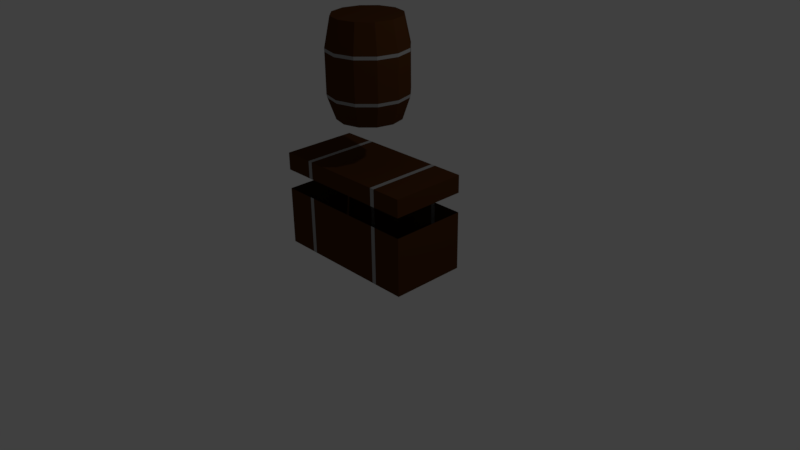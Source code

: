 # Source: chest.blend  (saved by Blender 2.77.0; exported with 4.5.12 LTS)
import bpy
from mathutils import Matrix  # noqa: F401  (used for matrix-valued properties, if any)

bpy.ops.wm.read_factory_settings(use_empty=True)
scene = bpy.context.scene
scene.name = 'Scene'

# ---- collections
col_collection_1 = bpy.data.collections.new('Collection 1'); scene.collection.children.link(col_collection_1)

# ---- materials (node trees are filled in below, after node groups)
mat_wood = bpy.data.materials.new('Wood')
mat_wood.alpha_threshold = 0.0
mat_wood.use_transparent_shadow = False
mat_wood.diffuse_color = (0.07658, 0.02807, 0.007419, 1.0)
mat_wood.roughness = 0.5
mat_wood.specular_intensity = 0.0
mat_metal = bpy.data.materials.new('Metal')
mat_metal.alpha_threshold = 0.0
mat_metal.use_transparent_shadow = False
mat_metal.diffuse_color = (0.3264, 0.3264, 0.3264, 1.0)
mat_metal.roughness = 0.5

# ---- material node trees

# ---- world
world_world = bpy.data.worlds.new('World'); scene.world = world_world
world_world.color = (0.05088, 0.05088, 0.05088)
world_world.use_sun_shadow = False
world_world.sun_shadow_jitter_overblur = 0.0
world_world.cycles.sampling_method = 'MANUAL'

# ---- cameras
cam_camera = bpy.data.cameras.new('Camera')
cam_camera.clip_end = 100.0
cam_camera.lens = 35.0
cam_camera.sensor_width = 32.0
cam_camera.sensor_height = 18.0
cam_camera.ortho_scale = 7.314
cam_camera.dof.focus_distance = 0.0
cam_camera.dof.aperture_fstop = 128.0

# ---- lights
light_lamp = bpy.data.lights.new('Lamp', 'POINT')
light_lamp.transmission_factor = 0.0
light_lamp.cutoff_distance = 30.0
light_lamp.energy = 100.0
light_lamp.shadow_buffer_clip_start = 1.001
light_lamp.shadow_soft_size = 0.1
light_lamp.shadow_maximum_resolution = 0.006
light_lamp.use_absolute_resolution = True

# ---- meshes
me_cube_001 = bpy.data.meshes.new('Cube.001')
me_cube_001.from_pydata([(-1.0, -1.0, 2.0), (-1.0, 1.0, 2.0), (1.0, -1.0, 2.0), (1.0, 1.0, 2.0), (-0.6, 1.0, 2.0), (-0.5391, 1.0, 2.0), (0.5391, 1.0, 2.0), (0.6, 1.0, 2.0), (0.6, -1.0, 2.0), (0.5391, -1.0, 2.0), (-0.5391, -1.0, 2.0), (-0.6, -1.0, 2.0), (-1.0, -1.0, 1.537), (-1.0, 1.0, 1.537), (1.0, 1.0, 1.537), (1.0, -1.0, 1.537), (0.6, -1.0, 1.537), (0.5391, -1.0, 1.537), (-0.5391, -1.0, 1.537), (-0.6, -1.0, 1.537), (-0.6, 1.0, 1.537), (-0.5391, 1.0, 1.537), (0.5391, 1.0, 1.537), (0.6, 1.0, 1.537)], [], [(11, 4, 1, 0), (2, 3, 7, 8), (8, 7, 6, 9), (9, 6, 5, 10), (10, 5, 4, 11), (6, 7, 23, 22), (5, 6, 22, 21), (4, 5, 21, 20), (1, 4, 20, 13), (10, 11, 19, 18), (9, 10, 18, 17), (8, 9, 17, 16), (2, 8, 16, 15), (11, 0, 12, 19), (3, 2, 15, 14), (7, 3, 14, 23), (0, 1, 13, 12)])
me_cube_001.polygons.foreach_set('material_index', [0, 0, 1, 0, 1, 1, 0, 1, 0, 1, 0, 1, 0, 0, 0, 0, 0])
me_cube_001.materials.append(mat_wood)
me_cube_001.materials.append(mat_metal)
me_cube_001.use_remesh_preserve_volume = False
me_cube_001.use_remesh_preserve_attributes = False
me_cube_001.use_mirror_vertex_groups = False
me_cube_001.update()
me_cube = bpy.data.meshes.new('Cube')
me_cube.from_pydata([(-1.0, -1.0, 0.0), (-1.0, 1.0, 0.0), (1.0, -1.0, 0.0), (1.0, 1.0, 0.0), (0.6, 1.0, 0.0), (0.5391, 1.0, 0.0), (-0.5391, 1.0, 0.0), (-0.6, 1.0, 0.0), (-0.6, -1.0, 0.0), (-0.5391, -1.0, 0.0), (0.5391, -1.0, 0.0), (0.6, -1.0, 0.0), (-1.0, -1.0, 1.537), (-1.0, 1.0, 1.537), (1.0, 1.0, 1.537), (1.0, -1.0, 1.537), (0.6, -1.0, 1.537), (0.5391, -1.0, 1.537), (-0.5391, -1.0, 1.537), (-0.6, -1.0, 1.537), (-0.6, 1.0, 1.537), (-0.5391, 1.0, 1.537), (0.5391, 1.0, 1.537), (0.6, 1.0, 1.537)], [], [(12, 13, 1, 0), (23, 14, 3, 4), (14, 15, 2, 3), (19, 12, 0, 8), (11, 4, 3, 2), (0, 1, 7, 8), (8, 7, 6, 9), (9, 6, 5, 10), (10, 5, 4, 11), (15, 16, 11, 2), (16, 17, 10, 11), (17, 18, 9, 10), (18, 19, 8, 9), (13, 20, 7, 1), (20, 21, 6, 7), (21, 22, 5, 6), (22, 23, 4, 5)])
me_cube.polygons.foreach_set('material_index', [0, 0, 0, 0, 0, 0, 1, 0, 1, 0, 1, 0, 1, 0, 1, 0, 1])
me_cube.materials.append(mat_wood)
me_cube.materials.append(mat_metal)
me_cube.use_remesh_preserve_volume = False
me_cube.use_remesh_preserve_attributes = False
me_cube.use_mirror_vertex_groups = False
me_cube.update()
me_cylinder_001 = bpy.data.meshes.new('Cylinder.001')
me_cylinder_001.from_pydata([(-4.113e-09, 0.8107, 0.0), (0.0, 1.0, 0.552), (0.4053, 0.7021, 0.0), (0.5, 0.866, 0.552), (0.7021, 0.4053, 0.0), (0.866, 0.5, 0.552), (0.8107, -5.172e-08, 0.0), (1.0, -4.371e-08, 0.552), (0.7021, -0.4053, 0.0), (0.866, -0.5, 0.552), (0.4053, -0.7021, 0.0), (0.5, -0.866, 0.552), (1.183e-07, -0.8107, 0.0), (1.51e-07, -1.0, 0.552), (-0.4053, -0.7021, 0.0), (-0.5, -0.866, 0.552), (-0.7021, -0.4053, 0.0), (-0.866, -0.5, 0.552), (-0.8107, -3.932e-07, 0.0), (-1.0, -4.649e-07, 0.552), (-0.7021, 0.4053, 0.0), (-0.866, 0.5, 0.552), (-0.4053, 0.7021, 0.0), (-0.5, 0.866, 0.552), (0.5086, 0.881, 1.72), (-7.363e-09, 1.017, 1.72), (0.881, 0.5086, 1.72), (1.017, -4.145e-08, 1.72), (0.881, -0.5086, 1.72), (0.5086, -0.881, 1.72), (1.462e-07, -1.017, 1.72), (-0.5086, -0.881, 1.72), (-0.881, -0.5086, 1.72), (-1.017, -4.699e-07, 1.72), (-0.881, 0.5086, 1.72), (-0.5086, 0.881, 1.72), (0.4325, 0.7491, 2.446), (2.586e-09, 0.8649, 2.446), (0.7491, 0.4325, 2.446), (0.8649, -6.376e-08, 2.446), (0.7491, -0.4325, 2.446), (0.4325, -0.7491, 2.446), (1.332e-07, -0.8649, 2.446), (-0.4325, -0.7491, 2.446), (-0.7491, -0.4325, 2.446), (-0.8649, -4.281e-07, 2.446), (-0.7491, 0.4325, 2.446), (-0.4325, 0.7491, 2.446), (-4.036e-08, -1.608e-07, 2.446), (0.8795, 0.5078, 0.6346), (0.8795, 0.5078, 1.637), (1.016, -4.281e-08, 1.637), (1.016, -4.202e-08, 0.6346), (-0.8795, 0.5078, 0.6346), (-0.8795, 0.5078, 1.637), (-0.5078, 0.8795, 1.637), (-0.5078, 0.8795, 0.6346), (0.5078, 0.8795, 0.6346), (0.5078, 0.8795, 1.637), (-1.016, -4.698e-07, 0.6346), (-1.016, -4.706e-07, 1.637), (-0.8795, -0.5078, 0.6346), (-0.8795, -0.5078, 1.637), (-0.5078, -0.8795, 0.6346), (-0.5078, -0.8795, 1.637), (1.51e-07, -1.016, 0.6346), (1.48e-07, -1.016, 1.637), (0.5078, -0.8795, 0.6346), (0.5078, -0.8795, 1.637), (0.8795, -0.5078, 0.6346), (0.8795, -0.5078, 1.637), (-5.338e-09, 1.016, 1.637), (-2.379e-09, 1.016, 0.6346)], [], [(0, 1, 3, 2), (2, 3, 5, 4), (4, 5, 7, 6), (6, 7, 9, 8), (8, 9, 11, 10), (10, 11, 13, 12), (12, 13, 15, 14), (14, 15, 17, 16), (16, 17, 19, 18), (18, 19, 21, 20), (51, 50, 26, 27), (20, 21, 23, 22), (22, 23, 1, 0), (6, 14, 22), (31, 30, 42, 43), (55, 54, 34, 35), (50, 58, 24, 26), (54, 60, 33, 34), (60, 62, 32, 33), (62, 64, 31, 32), (64, 66, 30, 31), (66, 68, 29, 30), (68, 70, 28, 29), (70, 51, 27, 28), (71, 55, 35, 25), (58, 71, 25, 24), (43, 42, 48), (28, 27, 39, 40), (35, 34, 46, 47), (24, 25, 37, 36), (32, 31, 43, 44), (29, 28, 40, 41), (25, 35, 47, 37), (26, 24, 36, 38), (33, 32, 44, 45), (30, 29, 41, 42), (27, 26, 38, 39), (34, 33, 45, 46), (40, 39, 48), (47, 46, 48), (36, 37, 48), (44, 43, 48), (41, 40, 48), (37, 47, 48), (38, 36, 48), (45, 44, 48), (42, 41, 48), (39, 38, 48), (46, 45, 48), (3, 1, 72, 57), (57, 72, 71, 58), (1, 23, 56, 72), (72, 56, 55, 71), (9, 7, 52, 69), (69, 52, 51, 70), (11, 9, 69, 67), (67, 69, 70, 68), (13, 11, 67, 65), (65, 67, 68, 66), (15, 13, 65, 63), (63, 65, 66, 64), (17, 15, 63, 61), (61, 63, 64, 62), (19, 17, 61, 59), (59, 61, 62, 60), (21, 19, 59, 53), (53, 59, 60, 54), (5, 3, 57, 49), (49, 57, 58, 50), (23, 21, 53, 56), (56, 53, 54, 55), (7, 5, 49, 52), (52, 49, 50, 51), (22, 0, 2), (2, 4, 6), (6, 8, 10), (10, 12, 14), (14, 16, 18), (18, 20, 14), (22, 2, 6), (6, 10, 14), (14, 20, 22)])
me_cylinder_001.polygons.foreach_set('material_index', [0, 0, 0, 0, 0, 0, 0, 0, 0, 0, 1, 0, 0, 0, 0, 1, 1, 1, 1, 1, 1, 1, 1, 1, 1, 1, 0, 0, 0, 0, 0, 0, 0, 0, 0, 0, 0, 0, 0, 0, 0, 0, 0, 0, 0, 0, 0, 0, 0, 1, 0, 1, 0, 1, 0, 1, 0, 1, 0, 1, 0, 1, 0, 1, 0, 1, 0, 1, 0, 1, 0, 1, 0, 0, 0, 0, 0, 0, 0, 0, 0, 0])
me_cylinder_001.materials.append(mat_wood)
me_cylinder_001.materials.append(mat_metal)
me_cylinder_001.use_remesh_preserve_volume = False
me_cylinder_001.use_remesh_preserve_attributes = False
me_cylinder_001.use_mirror_vertex_groups = False
me_cylinder_001.update()

# ---- objects
ob_cube_001 = bpy.data.objects.new('Cube.001', me_cube_001)
ob_cube = bpy.data.objects.new('Cube', me_cube)
ob_cylinder = bpy.data.objects.new('Cylinder', me_cylinder_001)
ob_lamp = bpy.data.objects.new('Lamp', light_lamp)
ob_camera = bpy.data.objects.new('Camera', cam_camera)

# ---- transforms, parenting, visibility, modifiers, constraints
ob_cube_001.location = (0.0, 0.0, 0.2586)
ob_cube_001.scale = (1.0, 0.5, 0.5)
ob_cube_001.lineart.crease_threshold = 0.0
ob_cube.location = (0.0, 0.0, 0.0)
ob_cube.scale = (1.0, 0.5, 0.5)
ob_cube.lineart.crease_threshold = 0.0
ob_cylinder.location = (0.0, 0.0, 1.864)
ob_cylinder.scale = (0.5, 0.5, 0.5)
ob_cylinder.lineart.crease_threshold = 0.0
ob_lamp.location = (4.076, 1.005, 5.904)
ob_lamp.rotation_euler = (0.6503, 0.05522, 1.866)
ob_lamp.lock_rotations_4d = False
ob_lamp.empty_display_type = 'ARROWS'
ob_lamp.color = (0.0, 0.0, 0.0, 0.0)
ob_lamp.lineart.crease_threshold = 0.0
ob_camera.location = (7.481, -6.508, 5.344)
ob_camera.rotation_euler = (1.109, 0.01082, 0.8149)
ob_camera.lock_rotations_4d = False
ob_camera.empty_display_type = 'ARROWS'
ob_camera.color = (0.0, 0.0, 0.0, 0.0)
ob_camera.display_type = 'WIRE'
ob_camera.lineart.crease_threshold = 0.0

# ---- collection membership
col_collection_1.objects.link(ob_cube_001)
col_collection_1.objects.link(ob_cube)
col_collection_1.objects.link(ob_cylinder)
col_collection_1.objects.link(ob_lamp)
col_collection_1.objects.link(ob_camera)

# ---- scene / render settings (as saved in the file)
scene.camera = ob_camera
scene.frame_start = 1; scene.frame_end = 250; scene.frame_set(1)
scene.render.engine = 'BLENDER_EEVEE_NEXT'
scene.render.resolution_percentage = 50
scene.render.dither_intensity = 0.0
scene.cycles.use_denoising = False
scene.cycles.samples = 128
scene.cycles.sampling_pattern = 'TABULATED_SOBOL'
scene.cycles.light_sampling_threshold = 0.0
scene.cycles.use_adaptive_sampling = False
scene.cycles.use_light_tree = False
scene.cycles.blur_glossy = 0.0
scene.cycles.sample_clamp_indirect = 0.0
scene.view_settings.view_transform = 'Standard'
bpy.context.view_layer.update()
